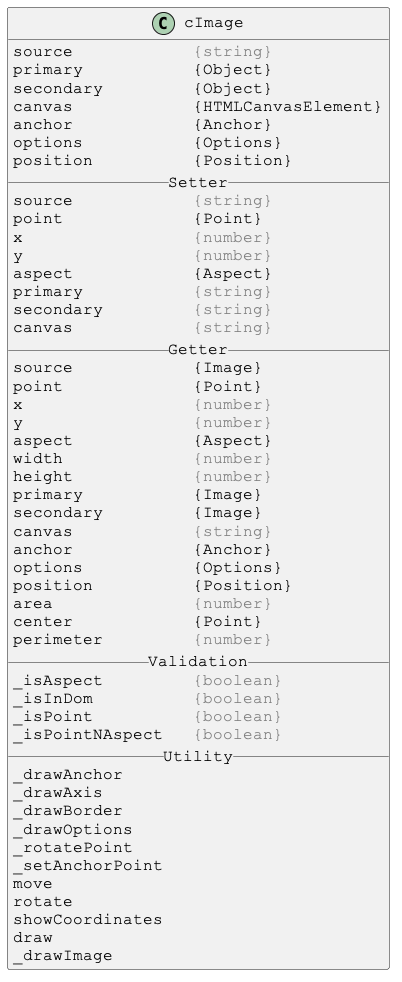

The diagram above was rendered by PlantUML. Its source (embedded in the PNG):
@startuml

skinparam DefaultFontSize 16
skinparam DefaultFontName Courier New

class cImage {
source            <color:gray>{string}</color>
primary           {Object}
secondary         {Object}
canvas            {HTMLCanvasElement}
anchor            {Anchor}
options           {Options}
position          {Position}
__ Setter __
source            <color:gray>{string}</color>
point             {Point}
x                 <color:gray>{number}</color>
y                 <color:gray>{number}</color>
aspect            {Aspect}
primary           <color:gray>{string}</color>
secondary         <color:gray>{string}</color>
canvas            <color:gray>{string}</color>
__ Getter __
source            {Image}
point             {Point}
x                 <color:gray>{number}</color>
y                 <color:gray>{number}</color>
aspect            {Aspect}
width             <color:gray>{number}</color>
height            <color:gray>{number}</color>
primary           {Image}
secondary         {Image}
canvas            <color:gray>{string}</color>
anchor            {Anchor}
options           {Options}
position          {Position}
area              <color:gray>{number}</color>
center            {Point}
perimeter         <color:gray>{number}</color>
__ Validation __
_isAspect         <color:gray>{boolean}</color>
_isInDom          <color:gray>{boolean}</color>
_isPoint          <color:gray>{boolean}</color>
_isPointNAspect   <color:gray>{boolean}</color>
__ Utility __
_drawAnchor
_drawAxis
_drawBorder
_drawOptions
_rotatePoint
_setAnchorPoint
move
rotate
showCoordinates
draw
_drawImage
}

@enduml